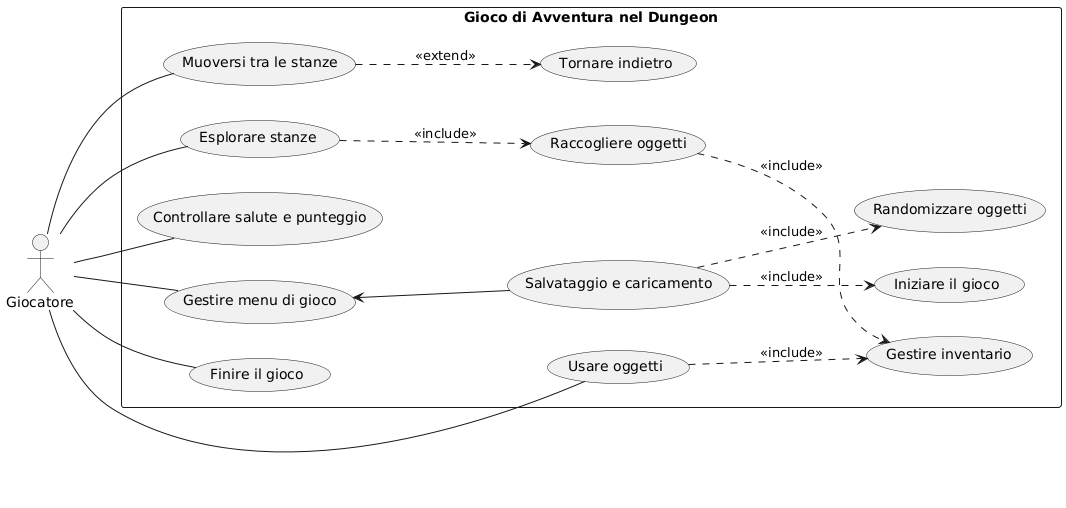

The diagram above was rendered by PlantUML. Its source (embedded in the PNG):
@startuml
left to right direction

actor Giocatore
rectangle "Gioco di Avventura nel Dungeon" {
  usecase "Muoversi tra le stanze" as move_rooms
  usecase "Raccogliere oggetti" as collect_items
  usecase "Usare oggetti" as use_items
  usecase "Randomizzare oggetti" as randomize_items
  usecase "Esplorare stanze" as explore_rooms
  usecase "Gestire inventario" as manage_inventory
  usecase "Controllare salute e punteggio" as check_health_score
  usecase "Salvataggio e caricamento" as save_load_game
  usecase "Tornare indietro" as go_back
  usecase "Gestire menu di gioco" as manage_game_menu
  usecase "Iniziare il gioco" as start_game
  usecase "Finire il gioco" as finish_game

  Giocatore -- move_rooms
  Giocatore -- explore_rooms
  Giocatore -- use_items
  Giocatore -- check_health_score
  Giocatore -- manage_game_menu
  Giocatore -- finish_game

  move_rooms -[dashed]-> go_back: <<extend>>
  collect_items -[dashed]-> manage_inventory: <<include>>
  use_items -[dashed]-> manage_inventory: <<include>>
  explore_rooms -[dashed]-> collect_items: <<include>>
  manage_game_menu <-- save_load_game
  save_load_game -[dashed]-> randomize_items: <<include>>
}

save_load_game -[dashed]-> start_game: <<include>>
@enduml